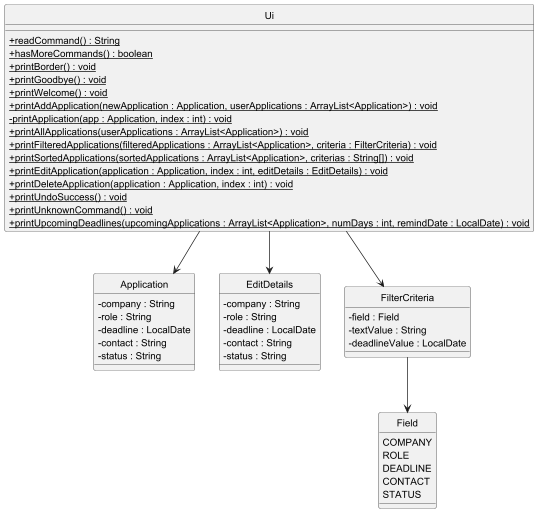

The diagram above was rendered by PlantUML. Its source (embedded in the PNG):
@startuml
skinparam classAttributeIconSize 0
skinparam ClassSeparatorColor black
skinparam ClassSeparatorThickness 1
hide circle
hide stereotype

class Ui {
  + readCommand() : String {static}
  + hasMoreCommands() : boolean {static}
  + printBorder() : void {static}
  + printGoodbye() : void {static}
  + printWelcome() : void {static}
  + printAddApplication(newApplication : Application, userApplications : ArrayList<Application>) : void {static}
  - printApplication(app : Application, index : int) : void {static}
  + printAllApplications(userApplications : ArrayList<Application>) : void {static}
  + printFilteredApplications(filteredApplications : ArrayList<Application>, criteria : FilterCriteria) : void {static}
  + printSortedApplications(sortedApplications : ArrayList<Application>, criterias : String[]) : void {static}
  + printEditApplication(application : Application, index : int, editDetails : EditDetails) : void {static}
  + printDeleteApplication(application : Application, index : int) : void {static}
  + printUndoSuccess() : void {static}
  + printUnknownCommand() : void {static}
  + printUpcomingDeadlines(upcomingApplications : ArrayList<Application>, numDays : int, remindDate : LocalDate) : void {static}
}

class Application {
  - company : String
  - role : String
  - deadline : LocalDate
  - contact : String
  - status : String
}

class EditDetails {
  - company : String
  - role : String
  - deadline : LocalDate
  - contact : String
  - status : String
}

class FilterCriteria {
  - field : Field
  - textValue : String
  - deadlineValue : LocalDate
}

class Field <<enumeration>> {
  COMPANY
  ROLE
  DEADLINE
  CONTACT
  STATUS
}


Ui --> Application
Ui --> EditDetails
Ui --> FilterCriteria
FilterCriteria-->Field
@enduml